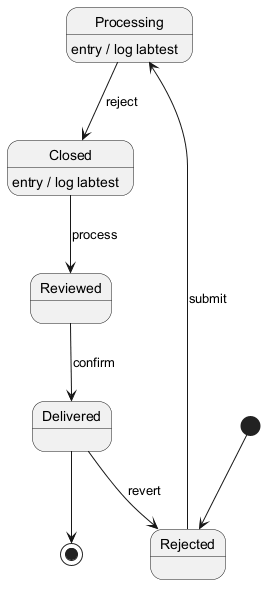

The diagram above was rendered by PlantUML. Its source (embedded in the PNG):
@startuml

[*] --> Rejected
Rejected --> Processing : submit
Processing --> Closed : reject
Processing : entry / log labtest
Closed --> Reviewed : process
Closed : entry / log labtest
Reviewed --> Delivered : confirm
Delivered --> Rejected : revert
Delivered --> [*]
@enduml